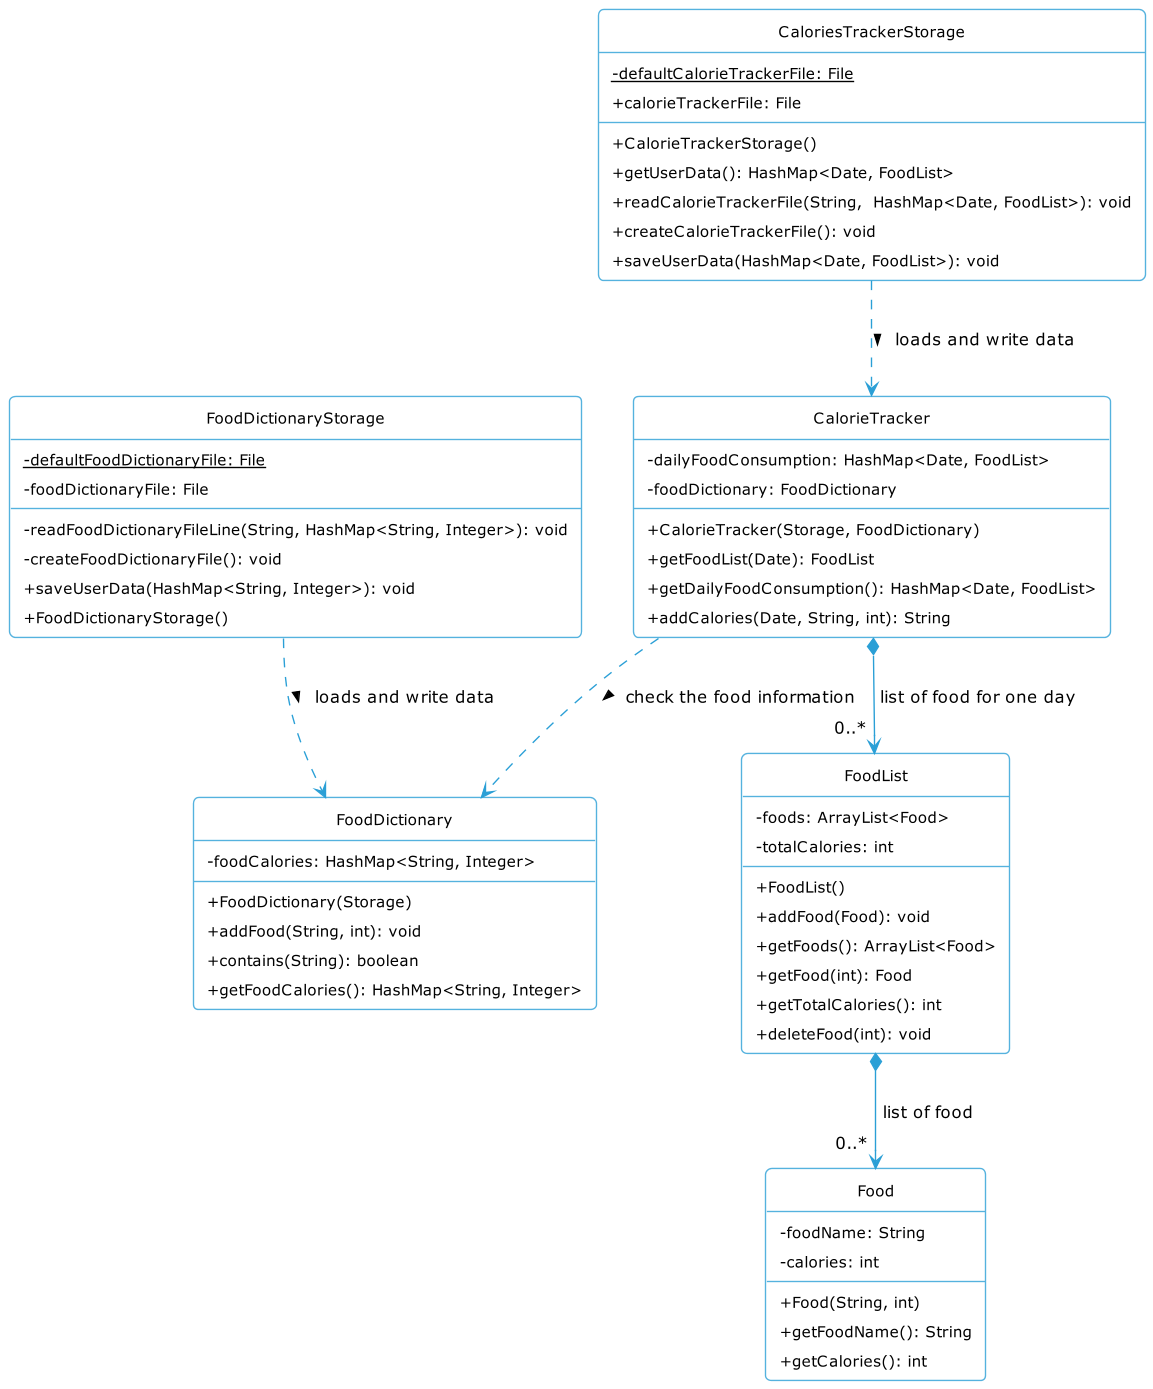

The diagram above was rendered by PlantUML. Its source (embedded in the PNG):
@startuml
'https://plantuml.com/sequence-diagram
!include Style.puml

 class CalorieTracker {
 - dailyFoodConsumption: HashMap<Date, FoodList>
 - foodDictionary: FoodDictionary
 + CalorieTracker(Storage, FoodDictionary)
 +  getFoodList(Date): FoodList
 + getDailyFoodConsumption(): HashMap<Date, FoodList>
 + addCalories(Date, String, int): String
 }

 class Food{
 - foodName: String
 - calories: int
 + Food(String, int)
 + getFoodName(): String
 + getCalories(): int

 }

 class FoodDictionary{
 - foodCalories: HashMap<String, Integer>
 + FoodDictionary(Storage)
 + addFood(String, int): void
 + contains(String): boolean
 + getFoodCalories(): HashMap<String, Integer>

 }
 class FoodList{
 - foods: ArrayList<Food>
 - totalCalories: int
 + FoodList()
 + addFood(Food): void
 + getFoods(): ArrayList<Food>
 + getFood(int): Food
 + getTotalCalories(): int
 + deleteFood(int): void

}

 class FoodDictionaryStorage{
 {static} - defaultFoodDictionaryFile: File
 - foodDictionaryFile: File
 - readFoodDictionaryFileLine(String, HashMap<String, Integer>): void
 - createFoodDictionaryFile(): void
 + saveUserData(HashMap<String, Integer>): void
 + FoodDictionaryStorage()
 }


 class CaloriesTrackerStorage{
 {static} - defaultCalorieTrackerFile: File
 + calorieTrackerFile: File
 + CalorieTrackerStorage()
 + getUserData(): HashMap<Date, FoodList>
 + readCalorieTrackerFile(String,  HashMap<Date, FoodList>): void
 + createCalorieTrackerFile(): void
 + saveUserData(HashMap<Date, FoodList>): void
 }

FoodList *--> "0..*" Food: list of food
CalorieTracker *--> "0..*" FoodList:  list of food for one day
FoodDictionaryStorage -[dashed]-> FoodDictionary: > loads and write data
CalorieTracker -[dashed]->  FoodDictionary: >  check the food information
CaloriesTrackerStorage -[dashed]-> CalorieTracker: > loads and write data


@enduml